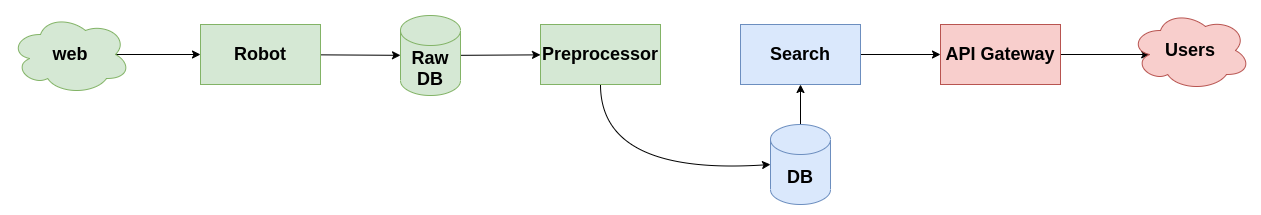

The diagram above was exported from draw.io. Its source (the exported page's mxGraphModel, read from the mxfile embedded in the PNG):
<mxGraphModel dx="2249" dy="740" grid="1" gridSize="10" guides="1" tooltips="1" connect="1" arrows="1" fold="1" page="1" pageScale="1" pageWidth="827" pageHeight="1169" math="0" shadow="0">
  <root>
    <mxCell id="0" />
    <mxCell id="1" parent="0" />
    <mxCell id="relA8yDcm5mnlszoBtch-1" value="" style="edgeStyle=none;curved=1;orthogonalLoop=1;jettySize=auto;html=1;" edge="1" parent="1" source="relA8yDcm5mnlszoBtch-2" target="relA8yDcm5mnlszoBtch-4">
      <mxGeometry relative="1" as="geometry" />
    </mxCell>
    <mxCell id="relA8yDcm5mnlszoBtch-2" value="&lt;font style=&quot;font-size: 18px&quot;&gt;&lt;b&gt;Robot&lt;/b&gt;&lt;/font&gt;" style="rounded=0;whiteSpace=wrap;html=1;fillColor=#d5e8d4;strokeColor=#82b366;" vertex="1" parent="1">
      <mxGeometry x="180" y="459" width="120" height="60" as="geometry" />
    </mxCell>
    <mxCell id="relA8yDcm5mnlszoBtch-3" value="" style="edgeStyle=none;curved=1;orthogonalLoop=1;jettySize=auto;html=1;" edge="1" parent="1" source="relA8yDcm5mnlszoBtch-4" target="relA8yDcm5mnlszoBtch-6">
      <mxGeometry relative="1" as="geometry" />
    </mxCell>
    <mxCell id="relA8yDcm5mnlszoBtch-4" value="&lt;font style=&quot;font-size: 18px&quot;&gt;&lt;b&gt;Raw DB&lt;/b&gt;&lt;/font&gt;" style="shape=cylinder3;whiteSpace=wrap;html=1;boundedLbl=1;backgroundOutline=1;size=15;fillColor=#d5e8d4;strokeColor=#82b366;" vertex="1" parent="1">
      <mxGeometry x="380" y="450" width="60" height="80" as="geometry" />
    </mxCell>
    <mxCell id="relA8yDcm5mnlszoBtch-5" style="edgeStyle=none;curved=1;orthogonalLoop=1;jettySize=auto;html=1;exitX=0.5;exitY=1;exitDx=0;exitDy=0;entryX=0;entryY=0.5;entryDx=0;entryDy=0;entryPerimeter=0;" edge="1" parent="1" source="relA8yDcm5mnlszoBtch-6" target="relA8yDcm5mnlszoBtch-8">
      <mxGeometry relative="1" as="geometry">
        <Array as="points">
          <mxPoint x="580" y="610" />
        </Array>
      </mxGeometry>
    </mxCell>
    <mxCell id="relA8yDcm5mnlszoBtch-6" value="&lt;b&gt;&lt;font style=&quot;font-size: 18px&quot;&gt;Preprocessor&lt;/font&gt;&lt;/b&gt;" style="rounded=0;whiteSpace=wrap;html=1;fillColor=#d5e8d4;strokeColor=#82b366;" vertex="1" parent="1">
      <mxGeometry x="520" y="459" width="120" height="60" as="geometry" />
    </mxCell>
    <mxCell id="relA8yDcm5mnlszoBtch-7" style="edgeStyle=none;curved=1;orthogonalLoop=1;jettySize=auto;html=1;exitX=0.5;exitY=0;exitDx=0;exitDy=0;exitPerimeter=0;entryX=0.5;entryY=1;entryDx=0;entryDy=0;" edge="1" parent="1" source="relA8yDcm5mnlszoBtch-8" target="relA8yDcm5mnlszoBtch-12">
      <mxGeometry relative="1" as="geometry" />
    </mxCell>
    <mxCell id="relA8yDcm5mnlszoBtch-8" value="&lt;font style=&quot;font-size: 18px&quot;&gt;&lt;b&gt;DB&lt;/b&gt;&lt;/font&gt;" style="shape=cylinder3;whiteSpace=wrap;html=1;boundedLbl=1;backgroundOutline=1;size=15;fillColor=#dae8fc;strokeColor=#6c8ebf;" vertex="1" parent="1">
      <mxGeometry x="750" y="559" width="60" height="80" as="geometry" />
    </mxCell>
    <mxCell id="relA8yDcm5mnlszoBtch-9" style="edgeStyle=none;curved=1;orthogonalLoop=1;jettySize=auto;html=1;exitX=1;exitY=0.5;exitDx=0;exitDy=0;entryX=0.16;entryY=0.55;entryDx=0;entryDy=0;entryPerimeter=0;fontSize=18;" edge="1" parent="1" source="relA8yDcm5mnlszoBtch-10" target="relA8yDcm5mnlszoBtch-17">
      <mxGeometry relative="1" as="geometry" />
    </mxCell>
    <mxCell id="relA8yDcm5mnlszoBtch-10" value="&lt;b&gt;&lt;font style=&quot;font-size: 18px&quot;&gt;API Gateway&lt;/font&gt;&lt;/b&gt;" style="rounded=0;whiteSpace=wrap;html=1;fillColor=#f8cecc;strokeColor=#b85450;" vertex="1" parent="1">
      <mxGeometry x="920" y="459" width="120" height="60" as="geometry" />
    </mxCell>
    <mxCell id="relA8yDcm5mnlszoBtch-11" style="edgeStyle=none;curved=1;orthogonalLoop=1;jettySize=auto;html=1;exitX=1;exitY=0.5;exitDx=0;exitDy=0;entryX=0;entryY=0.5;entryDx=0;entryDy=0;" edge="1" parent="1" source="relA8yDcm5mnlszoBtch-12" target="relA8yDcm5mnlszoBtch-10">
      <mxGeometry relative="1" as="geometry" />
    </mxCell>
    <mxCell id="relA8yDcm5mnlszoBtch-12" value="&lt;b style=&quot;font-size: 18px&quot;&gt;Search&lt;/b&gt;" style="rounded=0;whiteSpace=wrap;html=1;fillColor=#dae8fc;strokeColor=#6c8ebf;" vertex="1" parent="1">
      <mxGeometry x="720" y="459" width="120" height="60" as="geometry" />
    </mxCell>
    <mxCell id="relA8yDcm5mnlszoBtch-15" style="edgeStyle=none;curved=1;orthogonalLoop=1;jettySize=auto;html=1;exitX=0.875;exitY=0.5;exitDx=0;exitDy=0;exitPerimeter=0;entryX=0;entryY=0.5;entryDx=0;entryDy=0;" edge="1" parent="1" source="relA8yDcm5mnlszoBtch-16" target="relA8yDcm5mnlszoBtch-2">
      <mxGeometry relative="1" as="geometry" />
    </mxCell>
    <mxCell id="relA8yDcm5mnlszoBtch-16" value="&lt;b&gt;&lt;font style=&quot;font-size: 18px&quot;&gt;web&lt;/font&gt;&lt;/b&gt;" style="ellipse;shape=cloud;whiteSpace=wrap;html=1;fontSize=18;fillColor=#d5e8d4;strokeColor=#82b366;" vertex="1" parent="1">
      <mxGeometry x="-10" y="449" width="120" height="80" as="geometry" />
    </mxCell>
    <mxCell id="relA8yDcm5mnlszoBtch-17" value="&lt;b&gt;&lt;font style=&quot;font-size: 18px&quot;&gt;Users&lt;/font&gt;&lt;/b&gt;" style="ellipse;shape=cloud;whiteSpace=wrap;html=1;fontSize=18;fillColor=#f8cecc;strokeColor=#b85450;" vertex="1" parent="1">
      <mxGeometry x="1110" y="445" width="120" height="80" as="geometry" />
    </mxCell>
  </root>
</mxGraphModel>